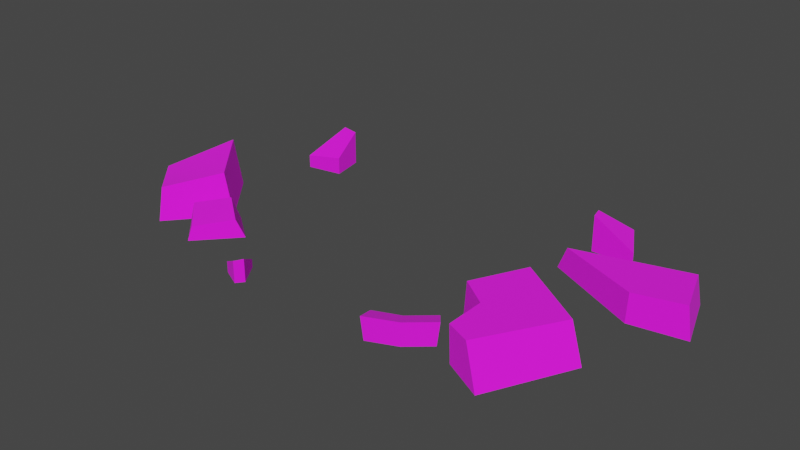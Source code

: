 # Source: Rock_B.blend  (saved by Blender 4.2.66; exported with 4.5.12 LTS)
import bpy
from mathutils import Matrix  # noqa: F401  (used for matrix-valued properties, if any)

bpy.ops.wm.read_factory_settings(use_empty=True)
scene = bpy.context.scene
scene.name = 'Scene'

# ---- images (referenced by path relative to the original .blend; pixels are not part of the script)
import os
ASSET_DIR = os.environ.get("B2B_ASSET_DIR", "")  # directory of the original .blend (textures are referenced by path, not embedded)
HERE = os.path.dirname(os.path.abspath(__file__))  # packed textures are extracted next to this script under _unpacked/

def load_image(name, relpath, width, height, colorspace="sRGB"):
    """Load a texture the original file referenced (path relative to the .blend, or extracted next to this script)."""
    p = next((c for c in (os.path.join(HERE, relpath), os.path.join(ASSET_DIR, relpath)) if relpath and os.path.exists(c)), "")
    if p:
        img = bpy.data.images.load(p, check_existing=True)
        img.name = name
    else:  # same state as the original file: an image datablock whose file is absent (Cycles renders it pink)
        img = bpy.data.images.new(name, width, height)
        img.source = "FILE"
        img.filepath = "//" + (relpath or name)
    img.colorspace_settings.name = colorspace
    return img
img_tower_b_broken_2 = load_image('Tower_B_Broken_2', 'Tower_B_Broken_2.png', 1024, 1024, 'sRGB')

# ---- materials (node trees are filled in below, after node groups)
mat_rock_b = bpy.data.materials.new('Rock_B')

# ---- node groups
ng_smooth_by_angle = bpy.data.node_groups.new('Smooth by Angle', 'GeometryNodeTree')
_s = ng_smooth_by_angle.interface.new_socket(name='Mesh', in_out='OUTPUT', socket_type='NodeSocketGeometry')
_s = ng_smooth_by_angle.interface.new_socket(name='Mesh', in_out='INPUT', socket_type='NodeSocketGeometry')
_s = ng_smooth_by_angle.interface.new_socket(name='Angle', in_out='INPUT', socket_type='NodeSocketFloat')
_s.subtype = 'ANGLE'
_s.default_value = 0.5236
_s.min_value = 0.0
_s.max_value = 3.142
_s.description = 'Maximum face angle for smooth edges'
_s = ng_smooth_by_angle.interface.new_socket(name='Ignore Sharpness', in_out='INPUT', socket_type='NodeSocketBool')
_s.force_non_field = True
ng_smooth_by_angle.description = 'Set the sharpness of mesh edges based on the angle between the neighboring faces'
ng_smooth_by_angle.is_modifier = True
_N = ng_smooth_by_angle.nodes; _L = ng_smooth_by_angle.links
n0 = _N.new('GeometryNodeSetShadeSmooth'); n0.name = 'Set Shade Smooth'; n0.location = (120, -80)
n0.domain = 'EDGE'
n1 = _N.new('GeometryNodeSetShadeSmooth'); n1.name = 'Set Shade Smooth.001'; n1.location = (300, -80)
n2 = _N.new('NodeGroupOutput'); n2.name = 'Group Output'; n2.location = (480, -80)
n3 = _N.new('GeometryNodeInputMeshEdgeAngle'); n3.name = 'Edge Angle'; n3.location = (-440, -240)
n4 = _N.new('NodeGroupInput'); n4.name = 'Group Input'; n4.location = (-80, -80)
n5 = _N.new('GeometryNodeInputEdgeSmooth'); n5.name = 'Is Edge Smooth'; n5.location = (-260, -120)
n6 = _N.new('GeometryNodeInputShadeSmooth'); n6.name = 'Is Shade Smooth'; n6.location = (-440, -397)
n7 = _N.new('FunctionNodeCompare'); n7.name = 'Compare'; n7.location = (-260, -260)
n7.operation = 'LESS_EQUAL'
n7.inputs[6].default_value = (0.0, 0.0, 0.0, 0.0)
n7.inputs[7].default_value = (0.0, 0.0, 0.0, 0.0)
n8 = _N.new('FunctionNodeBooleanMath'); n8.name = 'Boolean Math.001'; n8.location = (-80, -260)
n9 = _N.new('NodeGroupInput'); n9.name = 'Group Input.001'; n9.location = (-440, -329)
n10 = _N.new('NodeGroupInput'); n10.name = 'Group Input.002'; n10.location = (-259, -189)
n11 = _N.new('FunctionNodeBooleanMath'); n11.name = 'Boolean Math'; n11.location = (-80, -149)
n11.operation = 'OR'
n12 = _N.new('FunctionNodeBooleanMath'); n12.name = 'Boolean Math.002'; n12.location = (-260, -380)
n12.operation = 'OR'
n13 = _N.new('NodeGroupInput'); n13.name = 'Group Input.003'; n13.location = (-440, -460)
_L.new(n3.outputs[0], n7.inputs[0])
_L.new(n1.outputs[0], n2.inputs[0])
_L.new(n9.outputs[1], n7.inputs[1])
_L.new(n7.outputs[0], n8.inputs[0])
_L.new(n4.outputs[0], n0.inputs[0])
_L.new(n0.outputs[0], n1.inputs[0])
_L.new(n8.outputs[0], n0.inputs[2])
_L.new(n10.outputs[2], n11.inputs[1])
_L.new(n5.outputs[0], n11.inputs[0])
_L.new(n11.outputs[0], n0.inputs[1])
_L.new(n13.outputs[2], n12.inputs[1])
_L.new(n6.outputs[0], n12.inputs[0])
_L.new(n12.outputs[0], n8.inputs[1])
n2.is_active_output = True

# ---- material node trees
mat_rock_b.use_nodes = True; mat_rock_b.node_tree.nodes.clear()
_N = mat_rock_b.node_tree.nodes; _L = mat_rock_b.node_tree.links
n0 = _N.new('ShaderNodeBsdfPrincipled'); n0.name = 'Principled BSDF'; n0.location = (10, 300)
n0.inputs[2].default_value = 1.0
n1 = _N.new('ShaderNodeOutputMaterial'); n1.name = 'Material Output'; n1.location = (300, 300)
n2 = _N.new('ShaderNodeTexImage'); n2.name = 'Image Texture'; n2.location = (-420, 258)
n2.image = img_tower_b_broken_2
n3 = _N.new('ShaderNodeTexImage'); n3.name = 'Image Texture.001'; n3.location = (-792, 81)
n4 = _N.new('ShaderNodeBump'); n4.name = 'Bump'; n4.location = (-397, -114)
n4.inputs[1].default_value = 1.0
n4.inputs[2].default_value = 1.0
_L.new(n0.outputs[0], n1.inputs[0])
_L.new(n2.outputs[0], n0.inputs[0])
_L.new(n3.outputs[0], n4.inputs[0])
n1.is_active_output = True

# ---- world
world_world = bpy.data.worlds.new('World'); scene.world = world_world
world_world.use_nodes = True; world_world.node_tree.nodes.clear()
_N = world_world.node_tree.nodes; _L = world_world.node_tree.links
n0 = _N.new('ShaderNodeOutputWorld'); n0.name = 'World Output'; n0.location = (300, 300)
n1 = _N.new('ShaderNodeBackground'); n1.name = 'Background'; n1.location = (10, 300)
n1.inputs[0].default_value = (0.05088, 0.05088, 0.05088, 1.0)
_L.new(n1.outputs[0], n0.inputs[0])
n0.is_active_output = True
world_world.color = (0.05088, 0.05088, 0.05088)
world_world.use_sun_shadow = False
world_world.sun_shadow_jitter_overblur = 0.0

# ---- meshes
me_rock_b = bpy.data.meshes.new('Rock_B')
me_rock_b.from_pydata([(198.7, -25.33, 0.4131), (198.6, -22.7, 24.41), (118.1, 13.43, 0.4131), (126.3, 12.14, 20.42), (245.4, -17.44, 0.4131), (240.5, -15.61, 26.73), (228.4, 32.02, 0.4131), (225.3, 28.85, 25.89), (-234.0, -81.63, 1.44), (-226.2, -82.49, 20.09), (-181.0, -36.59, 0.808), (-183.6, -42.48, 43.84), (-178.8, -133.4, 0.9895), (-185.1, -122.9, 26.36), (-140.2, -85.32, -0.02772), (-152.7, -82.25, 34.86), (-160.5, 28.08, 0.2011), (-160.5, 28.08, 11.7), (-147.4, 62.72, 0.2011), (-147.4, 62.72, 31.95), (-129.2, 33.74, 0.2011), (-129.2, 33.74, 15.61), (-134.4, 62.18, 0.2011), (-134.4, 62.18, 30.49), (-62.95, -137.3, 0.1502), (-62.95, -137.3, 7.292), (-50.45, -156.6, 0.1502), (-50.45, -156.6, 19.87), (-71.63, -155.0, 0.1502), (-71.63, -155.0, 9.722), (-55.51, -162.9, 0.1502), (-55.51, -162.9, 18.96), (71.3, -159.8, -0.04559), (69.21, -160.7, 19.45), (60.61, -134.0, -0.04559), (60.82, -140.4, 11.38), (114.5, -133.2, -0.04559), (116.3, -131.8, 19.45), (97.37, -111.0, -0.04559), (102.8, -114.4, 11.38), (79.77, -126.4, -0.04559), (83.18, -131.4, 11.38), (95.66, -149.5, -0.04559), (95.66, -149.5, 19.45), (-123.9, -149.1, 7.287), (-123.5, -144.5, 18.47), (-151.6, -118.0, 6.908), (-149.6, -118.9, 21.88), (-93.65, -115.3, 7.017), (-99.87, -119.2, 22.23), (-123.0, -92.87, 6.407), (-124.7, -100.4, 27.32), (161.7, 51.61, 0.2011), (161.7, 51.61, 11.7), (124.7, 52.75, 0.2011), (124.7, 52.75, 31.95), (146.2, 79.33, 0.2011), (146.2, 79.33, 15.61), (121.0, 65.23, 0.2011), (121.0, 65.23, 30.49), (205.1, -93.2, 1.108), (131.6, -48.99, 1.58), (192.7, -88.51, 31.67), (133.0, -49.47, 32.74), (167.9, -161.7, -0.5583), (134.8, -110.6, 0.4835), (153.3, -152.9, 30.82), (133.3, -110.0, 31.35), (107.4, -93.57, 0.5119), (132.9, -144.0, 30.91), (109.3, -93.05, 31.81), (134.5, -144.6, 0.04601)], [], [(0, 1, 3, 2), (2, 3, 7, 6), (6, 7, 5, 4), (4, 5, 1, 0), (2, 6, 4, 0), (7, 3, 1, 5), (8, 9, 11, 10), (10, 11, 15, 14), (14, 15, 13, 12), (12, 13, 9, 8), (10, 14, 12, 8), (15, 9, 13), (9, 15, 11), (16, 17, 19, 18), (18, 19, 23, 22), (22, 23, 21, 20), (20, 21, 17, 16), (18, 22, 20, 16), (23, 19, 17, 21), (24, 25, 27, 26), (26, 27, 31, 30), (30, 31, 29, 28), (28, 29, 25, 24), (26, 30, 28, 24), (31, 27, 25, 29), (32, 33, 35, 34), (40, 41, 39, 38), (38, 39, 37, 36), (42, 43, 33, 32), (40, 38, 36, 42), (41, 35, 33, 43), (39, 41, 43, 37), (34, 40, 42, 32), (36, 37, 43, 42), (34, 35, 41, 40), (44, 45, 47, 46), (46, 47, 51, 50), (50, 51, 49, 48), (48, 49, 45, 44), (46, 50, 48, 44), (51, 45, 49), (45, 51, 47), (52, 53, 55, 54), (54, 55, 59, 58), (58, 59, 57, 56), (56, 57, 53, 52), (54, 58, 56, 52), (59, 55, 53, 57), (60, 61, 63, 62), (62, 67, 69, 66), (66, 69, 71, 64), (70, 68, 65, 67), (62, 66, 64, 60), (67, 62, 63, 70), (68, 70, 63, 61), (67, 65, 71, 69), (64, 71, 65, 60), (60, 65, 68, 61)])
me_rock_b.polygons.foreach_set('use_smooth', [True] * 58)
_uv = me_rock_b.uv_layers.new(name='UVMap')
_uv.uv.foreach_set('vector', [0.7266, 0.4168, 0.6964, 0.4205, 0.684, 0.3201, 0.7072, 0.306, 0.6083, 0.3313, 0.6336, 0.3412, 0.6405, 0.4675, 0.6083, 0.4721, 0.7208, 0.5406, 0.6894, 0.5322, 0.6993, 0.4739, 0.733, 0.476, 0.733, 0.476, 0.6993, 0.4739, 0.6964, 0.4205, 0.7266, 0.4168, 0.7813, 0.3185, 0.7964, 0.4585, 0.733, 0.476, 0.7266, 0.4168, 0.6405, 0.4675, 0.6336, 0.3412, 0.6964, 0.4205, 0.6993, 0.4739, 0.763, 0.6764, 0.7427, 0.6611, 0.7428, 0.5817, 0.7958, 0.5952, 0.6593, 0.5574, 0.6997, 0.5944, 0.6515, 0.637, 0.6083, 0.619, 0.6083, 0.7358, 0.6135, 0.6893, 0.6792, 0.6971, 0.6858, 0.732, 0.6858, 0.732, 0.6792, 0.6971, 0.7427, 0.6611, 0.763, 0.6764, 0.8058, 0.7527, 0.7358, 0.7913, 0.6858, 0.732, 0.763, 0.6764, 0.6515, 0.637, 0.7427, 0.6611, 0.6792, 0.6971, 0.7427, 0.6611, 0.6515, 0.637, 0.6997, 0.5944, 0.8755, 0.6658, 0.8782, 0.6531, 0.9032, 0.6107, 0.9217, 0.6563, 0.9217, 0.565, 0.9032, 0.6107, 0.8853, 0.601, 0.903, 0.5574, 0.837, 0.5989, 0.8853, 0.601, 0.8615, 0.6321, 0.8441, 0.6422, 0.8441, 0.6422, 0.8615, 0.6321, 0.8782, 0.6531, 0.8755, 0.6658, 0.833, 0.683, 0.8226, 0.6708, 0.8441, 0.6422, 0.8755, 0.6658, 0.8853, 0.601, 0.9032, 0.6107, 0.8782, 0.6531, 0.8615, 0.6321, 0.7724, 0.9179, 0.7739, 0.9267, 0.7481, 0.9473, 0.7439, 0.9228, 0.7594, 0.9813, 0.7439, 0.962, 0.7525, 0.9565, 0.7673, 0.975, 0.7673, 0.975, 0.7525, 0.9565, 0.7774, 0.9515, 0.785, 0.9609, 0.785, 0.9609, 0.7774, 0.9515, 0.7987, 0.9384, 0.8043, 0.9454, 0.7718, 0.9841, 0.7673, 0.975, 0.785, 0.9609, 0.8005, 0.9803, 0.7525, 0.9565, 0.7481, 0.9473, 0.7739, 0.9267, 0.7774, 0.9515, 0.6339, 0.8873, 0.6522, 0.9053, 0.6246, 0.9185, 0.6083, 0.9134, 0.7066, 0.9068, 0.694, 0.8961, 0.717, 0.8723, 0.7271, 0.8853, 0.6936, 0.8081, 0.702, 0.823, 0.6947, 0.8528, 0.6734, 0.8385, 0.6553, 0.863, 0.6726, 0.8771, 0.6522, 0.9053, 0.6339, 0.8873, 0.6277, 0.8428, 0.644, 0.8172, 0.6734, 0.8385, 0.6553, 0.863, 0.694, 0.8961, 0.6769, 0.9218, 0.6522, 0.9053, 0.6726, 0.8771, 0.717, 0.8723, 0.694, 0.8961, 0.6726, 0.8771, 0.6947, 0.8528, 0.6083, 0.8613, 0.6277, 0.8428, 0.6553, 0.863, 0.6339, 0.8873, 0.6734, 0.8385, 0.6947, 0.8528, 0.6726, 0.8771, 0.6553, 0.863, 0.6919, 0.9286, 0.6769, 0.9218, 0.694, 0.8961, 0.7066, 0.9068, 0.9006, 0.3764, 0.888, 0.3849, 0.8506, 0.3578, 0.861, 0.3419, 0.861, 0.3419, 0.8506, 0.3578, 0.8131, 0.3449, 0.8197, 0.3176, 0.8131, 0.4136, 0.8319, 0.3928, 0.8612, 0.4196, 0.8522, 0.4388, 0.917, 0.4311, 0.8959, 0.428, 0.888, 0.3849, 0.9006, 0.3764, 0.861, 0.3419, 0.8928, 0.306, 0.933, 0.3294, 0.9006, 0.3764, 0.8319, 0.3928, 0.888, 0.3849, 0.8612, 0.4196, 0.888, 0.3849, 0.8319, 0.3928, 0.8506, 0.3578, 0.8816, 0.1673, 0.8891, 0.1797, 0.8626, 0.2257, 0.8418, 0.1916, 0.8418, 0.1916, 0.8626, 0.2257, 0.8476, 0.2327, 0.8278, 0.2001, 0.9077, 0.2559, 0.8747, 0.2369, 0.909, 0.2147, 0.9258, 0.2244, 0.9157, 0.1466, 0.9258, 0.1631, 0.8891, 0.1797, 0.8816, 0.1673, 0.8418, 0.1916, 0.8293, 0.181, 0.8462, 0.1488, 0.8816, 0.1673, 0.8747, 0.2369, 0.8626, 0.2257, 0.8891, 0.1797, 0.909, 0.2147, 0.4105, 0.02822, 0.4977, 0.09194, 0.4733, 0.1227, 0.4012, 0.0691, 0.4254, 0.1987, 0.5046, 0.1922, 0.5229, 0.2309, 0.5042, 0.2517, 0.6021, 0.2335, 0.5815, 0.2146, 0.6094, 0.1875, 0.6447, 0.219, 0.5232, 0.1602, 0.5488, 0.1302, 0.5786, 0.1577, 0.5507, 0.1849, 0.4254, 0.1987, 0.5042, 0.2517, 0.4794, 0.2892, 0.3997, 0.2318, 0.5046, 0.1922, 0.4254, 0.1987, 0.4733, 0.1227, 0.5232, 0.1602, 0.5488, 0.1302, 0.5232, 0.1602, 0.4733, 0.1227, 0.4977, 0.09194, 0.5507, 0.1849, 0.5786, 0.1577, 0.6094, 0.1875, 0.5815, 0.2146, 0.6447, 0.06713, 0.6172, 0.1057, 0.5749, 0.09907, 0.566, 0.008388, 0.566, 0.008388, 0.5749, 0.09907, 0.5488, 0.1302, 0.4977, 0.09194])
me_rock_b.materials.append(mat_rock_b)
me_rock_b.use_paint_bone_selection = False
me_rock_b.use_paint_mask = True
me_rock_b.update()

# ---- objects
ob_rock_b = bpy.data.objects.new('Rock_B', me_rock_b)

# ---- transforms, parenting, visibility, modifiers, constraints
ob_rock_b.location = (0.0, 0.0, 0.0)
_m = ob_rock_b.modifiers.new('Smooth by Angle', 'NODES')
_m.node_group = ng_smooth_by_angle
_m.use_pin_to_last = True
_m.show_group_selector = False

# ---- collection membership
scene.collection.objects.link(ob_rock_b)

# ---- scene / render settings (as saved in the file)
scene.frame_start = 1; scene.frame_end = 250; scene.frame_set(1)
scene.render.engine = 'BLENDER_EEVEE_NEXT'
scene.view_settings.view_transform = 'Filmic'
scene.unit_settings.scale_length = 0.01
bpy.context.view_layer.update()

# ---- added for rendering (the .blend has no active camera and no usable light): camera, sun
cam_auto = bpy.data.cameras.new('AutoCamera')
cam_auto.lens = 50.0
cam_auto.sensor_width = 36.0
cam_auto.clip_end = 8750.27
ob_auto_camera = bpy.data.objects.new('AutoCamera', cam_auto)
scene.collection.objects.link(ob_auto_camera)
ob_auto_camera.location = (504.283, -640.103, 420.515)
ob_auto_camera.rotation_euler = (1.09748, -7.21219e-08, 0.694738)
scene.camera = ob_auto_camera
light_auto_sun = bpy.data.lights.new('AutoSun', 'SUN')
light_auto_sun.energy = 3.0
light_auto_sun.angle = 0.0523599
ob_auto_sun = bpy.data.objects.new('AutoSun', light_auto_sun)
scene.collection.objects.link(ob_auto_sun)
ob_auto_sun.rotation_euler = (0.872665, 0.174533, 0.523599)
bpy.context.view_layer.update()
